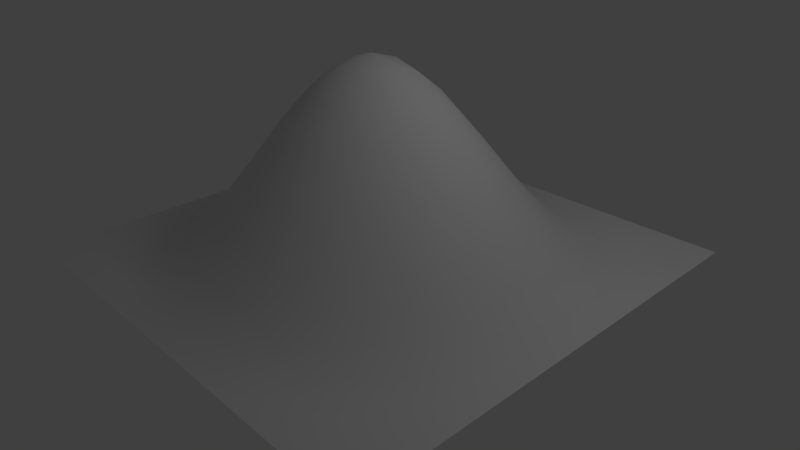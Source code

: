 # Source: fish.blend  (saved by Blender 2.59.0; exported with 4.5.12 LTS)
import bpy
from mathutils import Matrix  # noqa: F401  (used for matrix-valued properties, if any)

bpy.ops.wm.read_factory_settings(use_empty=True)
scene = bpy.context.scene
scene.name = 'Scene'

# ---- collections
col_collection_1 = bpy.data.collections.new('Collection 1'); scene.collection.children.link(col_collection_1)
col_collection_6 = bpy.data.collections.new('Collection 6'); scene.collection.children.link(col_collection_6)

# ---- materials (node trees are filled in below, after node groups)
mat_material_001 = bpy.data.materials.new('Material.001')
mat_material_001.alpha_threshold = 0.0
mat_material_001.use_transparent_shadow = False
mat_material_001.roughness = 0.5
mat_material_001.line_color = (0.0, 0.0, 0.0, 1.0)

# ---- material node trees

# ---- world
world_world = bpy.data.worlds.new('World'); scene.world = world_world
world_world.color = (0.05088, 0.05088, 0.05088)
world_world.use_sun_shadow = False
world_world.sun_shadow_jitter_overblur = 0.0
world_world.cycles.sampling_method = 'MANUAL'
world_world.cycles.sample_map_resolution = 256

# ---- cameras
cam_camera = bpy.data.cameras.new('Camera')
cam_camera.clip_end = 100.0
cam_camera.lens = 35.0
cam_camera.ortho_scale = 7.314
cam_camera.dof.focus_distance = 0.0
cam_camera.dof.aperture_fstop = 128.0

# ---- lights
light_lamp = bpy.data.lights.new('Lamp', 'POINT')
light_lamp.transmission_factor = 0.0
light_lamp.cutoff_distance = 30.0
light_lamp.energy = 100.0
light_lamp.shadow_buffer_clip_start = 1.001
light_lamp.shadow_soft_size = 1.0
light_lamp.shadow_maximum_resolution = 0.006
light_lamp.use_absolute_resolution = True
light_lamp.cycles.use_multiple_importance_sampling = False

# ---- meshes
me_plane = bpy.data.meshes.new('Plane')
me_plane.from_pydata([(3.427, 3.427, 0.0), (3.427, -3.427, 0.0), (-3.427, -3.427, 0.0), (-3.427, 3.427, 0.0), (-2.043e-07, -3.427, 0.0), (3.427, 0.0, 0.0), (6.128e-07, 3.427, 0.0), (-3.427, 1.021e-06, 0.0), (2.043e-07, 5.106e-07, 2.888), (1.713, -3.427, 0.0), (-1.713, -3.427, 0.0), (3.427, 1.713, 0.0), (3.427, -1.713, 0.0), (1.713, 3.427, 0.0), (-1.713, 3.427, 0.0), (-3.427, -1.713, 0.0), (-3.427, 1.713, 0.0), (-1.713, 7.66e-07, 1.387), (4.085e-07, 1.713, 1.387), (1.713, 2.553e-07, 1.387), (0.0, -1.713, 1.387), (-1.713, 1.713, 0.5326), (1.713, 1.713, 0.5326), (-1.713, -1.713, 0.5326), (1.713, -1.713, 0.5326), (2.57, -3.427, 0.0), (0.8567, -3.427, 0.0), (-2.57, -3.427, 0.0), (-0.8567, -3.427, 0.0), (3.427, 2.57, 0.0), (3.427, 0.8567, 0.0), (3.427, -2.57, 0.0), (3.427, -0.8567, 0.0), (2.57, 3.427, 0.0), (0.8567, 3.427, 0.0), (-2.57, 3.427, 0.0), (-0.8567, 3.427, 0.0), (-3.427, -2.57, 0.0), (-3.427, -0.8567, 0.0), (-3.427, 2.57, 0.0), (-3.427, 0.8567, 0.0), (-0.8567, 6.383e-07, 2.415), (-2.57, 8.936e-07, 0.3888), (3.064e-07, 0.8567, 2.415), (5.106e-07, 2.57, 0.3888), (0.8567, 3.83e-07, 2.415), (2.57, 1.277e-07, 0.3888), (-1.021e-07, -2.57, 0.3888), (1.021e-07, -0.8567, 2.415), (-2.57, 1.713, 0.04616), (-1.713, 2.57, 0.04616), (-0.8567, 1.713, 1.127), (-1.713, 0.8567, 1.127), (0.8567, 1.713, 1.127), (1.713, 2.57, 0.04616), (2.57, 1.713, 0.04616), (1.713, 0.8567, 1.127), (-2.57, -1.713, 0.04616), (-1.713, -0.8567, 1.127), (-0.8567, -1.713, 1.127), (-1.713, -2.57, 0.04616), (0.8567, -1.713, 1.127), (1.713, -0.8567, 1.127), (2.57, -1.713, 0.04616), (1.713, -2.57, 0.04616), (-2.57, 2.57, 0.0), (-0.8567, 2.57, 0.2695), (-2.57, 0.8567, 0.2695), (-0.8567, 0.8567, 2.023), (0.8567, 2.57, 0.2695), (2.57, 2.57, 0.0), (0.8567, 0.8567, 2.023), (2.57, 0.8567, 0.2695), (-2.57, -0.8567, 0.2695), (-0.8567, -0.8567, 2.023), (-2.57, -2.57, 0.0), (-0.8567, -2.57, 0.2695), (0.8567, -0.8567, 2.023), (2.57, -0.8567, 0.2695), (0.8567, -2.57, 0.2695), (2.57, -2.57, 0.0), (2.999, -3.427, 0.0), (2.142, -3.427, 0.0), (0.4284, -3.427, 0.0), (1.285, -3.427, 0.0), (-2.999, -3.427, 0.0), (-2.142, -3.427, 0.0), (-0.4284, -3.427, 0.0), (-1.285, -3.427, 0.0), (3.427, 2.999, 0.0), (3.427, 2.142, 0.0), (3.427, 1.285, 0.0), (3.427, 0.4284, 0.0), (3.427, -2.999, 0.0), (3.427, -2.142, 0.0), (3.427, -0.4284, 0.0), (3.427, -1.285, 0.0), (2.999, 3.427, 0.0), (2.142, 3.427, 0.0), (0.4284, 3.427, 0.0), (1.285, 3.427, 0.0), (-2.999, 3.427, 0.0), (-2.142, 3.427, 0.0), (-0.4284, 3.427, 0.0), (-1.285, 3.427, 0.0), (-3.427, -2.999, 0.0), (-3.427, -2.142, 0.0), (-3.427, -1.285, 0.0), (-3.427, -0.4284, 0.0), (-3.427, 2.999, 0.0), (-3.427, 2.142, 0.0), (-3.427, 0.4284, 0.0), (-3.427, 1.285, 0.0), (-0.4284, 5.745e-07, 2.757), (-1.285, 7.021e-07, 1.934), (-2.999, 9.575e-07, 0.08396), (-2.142, 8.298e-07, 0.8475), (2.553e-07, 0.4284, 2.757), (3.575e-07, 1.285, 1.934), (5.617e-07, 2.999, 0.08396), (4.596e-07, 2.142, 0.8475), (0.4284, 4.468e-07, 2.757), (1.285, 3.192e-07, 1.934), (2.999, 6.383e-08, 0.08396), (2.142, 1.915e-07, 0.8475), (-1.532e-07, -2.999, 0.08396), (-5.106e-08, -2.142, 0.8475), (1.532e-07, -0.4284, 2.757), (5.106e-08, -1.285, 1.934), (-2.999, 1.713, 0.0), (-2.142, 1.713, 0.2433), (-1.713, 2.999, 0.0), (-1.713, 2.142, 0.2433), (-0.4284, 1.713, 1.319), (-1.285, 1.713, 0.8475), (-1.713, 0.4284, 1.319), (-1.713, 1.285, 0.8475), (0.4284, 1.713, 1.319), (1.285, 1.713, 0.8475), (1.713, 2.999, 0.0), (1.713, 2.142, 0.2433), (2.999, 1.713, 0.0), (2.142, 1.713, 0.2433), (1.713, 0.4284, 1.319), (1.713, 1.285, 0.8475), (-2.999, -1.713, 0.0), (-2.142, -1.713, 0.2433), (-1.713, -0.4284, 1.319), (-1.713, -1.285, 0.8475), (-0.4284, -1.713, 1.319), (-1.285, -1.713, 0.8475), (-1.713, -2.999, 0.0), (-1.713, -2.142, 0.2433), (0.4284, -1.713, 1.319), (1.285, -1.713, 0.8475), (1.713, -0.4284, 1.319), (1.713, -1.285, 0.8475), (2.999, -1.713, 0.0), (2.142, -1.713, 0.2433), (1.713, -2.999, 0.0), (1.713, -2.142, 0.2433), (-2.999, 2.57, 0.0), (-2.57, 2.999, 0.0), (-2.142, 2.57, 0.0), (-2.57, 2.142, 0.0), (-1.285, 2.57, 0.1527), (-0.8567, 2.999, 0.03612), (-0.4284, 2.57, 0.3567), (-0.8567, 2.142, 0.6573), (-2.999, 0.8567, 0.03612), (-2.57, 1.285, 0.1527), (-2.142, 0.8567, 0.6573), (-2.57, 0.4284, 0.3567), (-1.285, 0.8567, 1.606), (-0.8567, 1.285, 1.606), (-0.4284, 0.8567, 2.311), (-0.8567, 0.4284, 2.311), (0.4284, 2.57, 0.3567), (0.8567, 2.999, 0.03612), (1.285, 2.57, 0.1527), (0.8567, 2.142, 0.6573), (2.142, 2.57, 0.0), (2.57, 2.999, 0.0), (2.999, 2.57, 0.0), (2.57, 2.142, 0.0), (0.4284, 0.8567, 2.311), (0.8567, 1.285, 1.606), (1.285, 0.8567, 1.606), (0.8567, 0.4284, 2.311), (2.142, 0.8567, 0.6573), (2.57, 1.285, 0.1527), (2.999, 0.8567, 0.03612), (2.57, 0.4284, 0.3567), (-2.999, -0.8567, 0.03612), (-2.57, -0.4284, 0.3567), (-2.142, -0.8567, 0.6573), (-2.57, -1.285, 0.1527), (-1.285, -0.8567, 1.606), (-0.8567, -0.4284, 2.311), (-0.4284, -0.8567, 2.311), (-0.8567, -1.285, 1.606), (-2.999, -2.57, 0.0), (-2.57, -2.142, 0.0), (-2.142, -2.57, 0.0), (-2.57, -2.999, 0.0), (-1.285, -2.57, 0.1527), (-0.8567, -2.142, 0.6573), (-0.4284, -2.57, 0.3567), (-0.8567, -2.999, 0.03612), (0.4284, -0.8567, 2.311), (0.8567, -0.4284, 2.311), (1.285, -0.8567, 1.606), (0.8567, -1.285, 1.606), (2.142, -0.8567, 0.6573), (2.57, -0.4284, 0.3567), (2.999, -0.8567, 0.03612), (2.57, -1.285, 0.1527), (0.4284, -2.57, 0.3567), (0.8567, -2.142, 0.6573), (1.285, -2.57, 0.1527), (0.8567, -2.999, 0.03612), (2.142, -2.57, 0.0), (2.57, -2.142, 0.0), (2.999, -2.57, 0.0), (2.57, -2.999, 0.0), (-2.999, 2.999, 0.0), (-2.142, 2.999, 0.0), (-2.999, 2.142, 0.0), (-2.142, 2.142, 0.07007), (-1.285, 2.999, 0.004503), (-0.4284, 2.999, 0.07007), (-1.285, 2.142, 0.4576), (-0.4284, 2.142, 0.7973), (-2.999, 1.285, 0.004503), (-2.142, 1.285, 0.4576), (-2.999, 0.4284, 0.07007), (-2.142, 0.4284, 0.7973), (-1.285, 1.285, 1.253), (-0.4284, 1.285, 1.848), (-1.285, 0.4284, 1.848), (-0.4284, 0.4284, 2.637), (0.4284, 2.999, 0.07007), (1.285, 2.999, 0.004503), (0.4284, 2.142, 0.7973), (1.285, 2.142, 0.4576), (2.142, 2.999, 0.0), (2.999, 2.999, 0.0), (2.142, 2.142, 0.07007), (2.999, 2.142, 0.0), (0.4284, 1.285, 1.848), (1.285, 1.285, 1.253), (0.4284, 0.4284, 2.637), (1.285, 0.4284, 1.848), (2.142, 1.285, 0.4576), (2.999, 1.285, 0.004503), (2.142, 0.4284, 0.7973), (2.999, 0.4284, 0.07007), (-2.999, -0.4284, 0.07007), (-2.142, -0.4284, 0.7973), (-2.999, -1.285, 0.004503), (-2.142, -1.285, 0.4576), (-1.285, -0.4284, 1.848), (-0.4284, -0.4284, 2.637), (-1.285, -1.285, 1.253), (-0.4284, -1.285, 1.848), (-2.999, -2.142, 0.0), (-2.142, -2.142, 0.07007), (-2.999, -2.999, 0.0), (-2.142, -2.999, 0.0), (-1.285, -2.142, 0.4576), (-0.4284, -2.142, 0.7973), (-1.285, -2.999, 0.004503), (-0.4284, -2.999, 0.07007), (0.4284, -0.4284, 2.637), (1.285, -0.4284, 1.848), (0.4284, -1.285, 1.848), (1.285, -1.285, 1.253), (2.142, -0.4284, 0.7973), (2.999, -0.4284, 0.07007), (2.142, -1.285, 0.4576), (2.999, -1.285, 0.004503), (0.4284, -2.142, 0.7973), (1.285, -2.142, 0.4576), (0.4284, -2.999, 0.07007), (1.285, -2.999, 0.004503), (2.142, -2.142, 0.07007), (2.999, -2.142, 0.0), (2.142, -2.999, 0.0), (2.999, -2.999, 0.0)], [], [(101, 3, 109, 225), (35, 101, 225, 162), (225, 109, 39, 161), (162, 225, 161, 65), (102, 35, 162, 226), (14, 102, 226, 131), (226, 162, 65, 163), (131, 226, 163, 50), (161, 39, 110, 227), (65, 161, 227, 164), (227, 110, 16, 129), (164, 227, 129, 49), (163, 65, 164, 228), (50, 163, 228, 132), (228, 164, 49, 130), (132, 228, 130, 21), (104, 14, 131, 229), (36, 104, 229, 166), (229, 131, 50, 165), (166, 229, 165, 66), (103, 36, 166, 230), (6, 103, 230, 119), (230, 166, 66, 167), (119, 230, 167, 44), (165, 50, 132, 231), (66, 165, 231, 168), (231, 132, 21, 134), (168, 231, 134, 51), (167, 66, 168, 232), (44, 167, 232, 120), (232, 168, 51, 133), (120, 232, 133, 18), (129, 16, 112, 233), (49, 129, 233, 170), (233, 112, 40, 169), (170, 233, 169, 67), (130, 49, 170, 234), (21, 130, 234, 136), (234, 170, 67, 171), (136, 234, 171, 52), (169, 40, 111, 235), (67, 169, 235, 172), (235, 111, 7, 115), (172, 235, 115, 42), (171, 67, 172, 236), (52, 171, 236, 135), (236, 172, 42, 116), (135, 236, 116, 17), (134, 21, 136, 237), (51, 134, 237, 174), (237, 136, 52, 173), (174, 237, 173, 68), (133, 51, 174, 238), (18, 133, 238, 118), (238, 174, 68, 175), (118, 238, 175, 43), (173, 52, 135, 239), (68, 173, 239, 176), (239, 135, 17, 114), (176, 239, 114, 41), (175, 68, 176, 240), (43, 175, 240, 117), (240, 176, 41, 113), (117, 240, 113, 8), (99, 6, 119, 241), (34, 99, 241, 178), (241, 119, 44, 177), (178, 241, 177, 69), (100, 34, 178, 242), (13, 100, 242, 139), (242, 178, 69, 179), (139, 242, 179, 54), (177, 44, 120, 243), (69, 177, 243, 180), (243, 120, 18, 137), (180, 243, 137, 53), (179, 69, 180, 244), (54, 179, 244, 140), (244, 180, 53, 138), (140, 244, 138, 22), (98, 13, 139, 245), (33, 98, 245, 182), (245, 139, 54, 181), (182, 245, 181, 70), (97, 33, 182, 246), (0, 97, 246, 89), (246, 182, 70, 183), (89, 246, 183, 29), (181, 54, 140, 247), (70, 181, 247, 184), (247, 140, 22, 142), (184, 247, 142, 55), (183, 70, 184, 248), (29, 183, 248, 90), (248, 184, 55, 141), (90, 248, 141, 11), (137, 18, 118, 249), (53, 137, 249, 186), (249, 118, 43, 185), (186, 249, 185, 71), (138, 53, 186, 250), (22, 138, 250, 144), (250, 186, 71, 187), (144, 250, 187, 56), (185, 43, 117, 251), (71, 185, 251, 188), (251, 117, 8, 121), (188, 251, 121, 45), (187, 71, 188, 252), (56, 187, 252, 143), (252, 188, 45, 122), (143, 252, 122, 19), (142, 22, 144, 253), (55, 142, 253, 190), (253, 144, 56, 189), (190, 253, 189, 72), (141, 55, 190, 254), (11, 141, 254, 91), (254, 190, 72, 191), (91, 254, 191, 30), (189, 56, 143, 255), (72, 189, 255, 192), (255, 143, 19, 124), (192, 255, 124, 46), (191, 72, 192, 256), (30, 191, 256, 92), (256, 192, 46, 123), (92, 256, 123, 5), (115, 7, 108, 257), (42, 115, 257, 194), (257, 108, 38, 193), (194, 257, 193, 73), (116, 42, 194, 258), (17, 116, 258, 147), (258, 194, 73, 195), (147, 258, 195, 58), (193, 38, 107, 259), (73, 193, 259, 196), (259, 107, 15, 145), (196, 259, 145, 57), (195, 73, 196, 260), (58, 195, 260, 148), (260, 196, 57, 146), (148, 260, 146, 23), (114, 17, 147, 261), (41, 114, 261, 198), (261, 147, 58, 197), (198, 261, 197, 74), (113, 41, 198, 262), (8, 113, 262, 127), (262, 198, 74, 199), (127, 262, 199, 48), (197, 58, 148, 263), (74, 197, 263, 200), (263, 148, 23, 150), (200, 263, 150, 59), (199, 74, 200, 264), (48, 199, 264, 128), (264, 200, 59, 149), (128, 264, 149, 20), (145, 15, 106, 265), (57, 145, 265, 202), (265, 106, 37, 201), (202, 265, 201, 75), (146, 57, 202, 266), (23, 146, 266, 152), (266, 202, 75, 203), (152, 266, 203, 60), (201, 37, 105, 267), (75, 201, 267, 204), (267, 105, 2, 85), (204, 267, 85, 27), (203, 75, 204, 268), (60, 203, 268, 151), (268, 204, 27, 86), (151, 268, 86, 10), (150, 23, 152, 269), (59, 150, 269, 206), (269, 152, 60, 205), (206, 269, 205, 76), (149, 59, 206, 270), (20, 149, 270, 126), (270, 206, 76, 207), (126, 270, 207, 47), (205, 60, 151, 271), (76, 205, 271, 208), (271, 151, 10, 88), (208, 271, 88, 28), (207, 76, 208, 272), (47, 207, 272, 125), (272, 208, 28, 87), (125, 272, 87, 4), (121, 8, 127, 273), (45, 121, 273, 210), (273, 127, 48, 209), (210, 273, 209, 77), (122, 45, 210, 274), (19, 122, 274, 155), (274, 210, 77, 211), (155, 274, 211, 62), (209, 48, 128, 275), (77, 209, 275, 212), (275, 128, 20, 153), (212, 275, 153, 61), (211, 77, 212, 276), (62, 211, 276, 156), (276, 212, 61, 154), (156, 276, 154, 24), (124, 19, 155, 277), (46, 124, 277, 214), (277, 155, 62, 213), (214, 277, 213, 78), (123, 46, 214, 278), (5, 123, 278, 95), (278, 214, 78, 215), (95, 278, 215, 32), (213, 62, 156, 279), (78, 213, 279, 216), (279, 156, 24, 158), (216, 279, 158, 63), (215, 78, 216, 280), (32, 215, 280, 96), (280, 216, 63, 157), (96, 280, 157, 12), (153, 20, 126, 281), (61, 153, 281, 218), (281, 126, 47, 217), (218, 281, 217, 79), (154, 61, 218, 282), (24, 154, 282, 160), (282, 218, 79, 219), (160, 282, 219, 64), (217, 47, 125, 283), (79, 217, 283, 220), (283, 125, 4, 83), (220, 283, 83, 26), (219, 79, 220, 284), (64, 219, 284, 159), (284, 220, 26, 84), (159, 284, 84, 9), (158, 24, 160, 285), (63, 158, 285, 222), (285, 160, 64, 221), (222, 285, 221, 80), (157, 63, 222, 286), (12, 157, 286, 94), (286, 222, 80, 223), (94, 286, 223, 31), (221, 64, 159, 287), (80, 221, 287, 224), (287, 159, 9, 82), (224, 287, 82, 25), (223, 80, 224, 288), (31, 223, 288, 93), (288, 224, 25, 81), (93, 288, 81, 1)])
me_plane.polygons.foreach_set('use_smooth', [True] * 256)
_uv = me_plane.uv_layers.new(name='UVTex')
_uv.uv.foreach_set('vector', [0.0625, 1.0, 2.037e-07, 1.0, 2.037e-07, 0.9375, 0.0625, 0.9375, 0.125, 1.0, 0.0625, 1.0, 0.0625, 0.9375, 0.125, 0.9375, 0.0625, 0.9375, 2.037e-07, 0.9375, 1.527e-07, 0.875, 0.0625, 0.875, 0.125, 0.9375, 0.0625, 0.9375, 0.0625, 0.875, 0.125, 0.875, 0.1875, 1.0, 0.125, 1.0, 0.125, 0.9375, 0.1875, 0.9375, 0.25, 1.0, 0.1875, 1.0, 0.1875, 0.9375, 0.25, 0.9375, 0.1875, 0.9375, 0.125, 0.9375, 0.125, 0.875, 0.1875, 0.875, 0.25, 0.9375, 0.1875, 0.9375, 0.1875, 0.875, 0.25, 0.875, 0.0625, 0.875, 1.527e-07, 0.875, 1.527e-07, 0.8125, 0.0625, 0.8125, 0.125, 0.875, 0.0625, 0.875, 0.0625, 0.8125, 0.125, 0.8125, 0.0625, 0.8125, 1.527e-07, 0.8125, 1.527e-07, 0.75, 0.0625, 0.75, 0.125, 0.8125, 0.0625, 0.8125, 0.0625, 0.75, 0.125, 0.75, 0.1875, 0.875, 0.125, 0.875, 0.125, 0.8125, 0.1875, 0.8125, 0.25, 0.875, 0.1875, 0.875, 0.1875, 0.8125, 0.25, 0.8125, 0.1875, 0.8125, 0.125, 0.8125, 0.125, 0.75, 0.1875, 0.75, 0.25, 0.8125, 0.1875, 0.8125, 0.1875, 0.75, 0.25, 0.75, 0.3125, 1.0, 0.25, 1.0, 0.25, 0.9375, 0.3125, 0.9375, 0.375, 1.0, 0.3125, 1.0, 0.3125, 0.9375, 0.375, 0.9375, 0.3125, 0.9375, 0.25, 0.9375, 0.25, 0.875, 0.3125, 0.875, 0.375, 0.9375, 0.3125, 0.9375, 0.3125, 0.875, 0.375, 0.875, 0.4375, 1.0, 0.375, 1.0, 0.375, 0.9375, 0.4375, 0.9375, 0.5, 1.0, 0.4375, 1.0, 0.4375, 0.9375, 0.5, 0.9375, 0.4375, 0.9375, 0.375, 0.9375, 0.375, 0.875, 0.4375, 0.875, 0.5, 0.9375, 0.4375, 0.9375, 0.4375, 0.875, 0.5, 0.875, 0.3125, 0.875, 0.25, 0.875, 0.25, 0.8125, 0.3125, 0.8125, 0.375, 0.875, 0.3125, 0.875, 0.3125, 0.8125, 0.375, 0.8125, 0.3125, 0.8125, 0.25, 0.8125, 0.25, 0.75, 0.3125, 0.75, 0.375, 0.8125, 0.3125, 0.8125, 0.3125, 0.75, 0.375, 0.75, 0.4375, 0.875, 0.375, 0.875, 0.375, 0.8125, 0.4375, 0.8125, 0.5, 0.875, 0.4375, 0.875, 0.4375, 0.8125, 0.5, 0.8125, 0.4375, 0.8125, 0.375, 0.8125, 0.375, 0.75, 0.4375, 0.75, 0.5, 0.8125, 0.4375, 0.8125, 0.4375, 0.75, 0.5, 0.75, 0.0625, 0.75, 1.527e-07, 0.75, 1.527e-07, 0.6875, 0.0625, 0.6875, 0.125, 0.75, 0.0625, 0.75, 0.0625, 0.6875, 0.125, 0.6875, 0.0625, 0.6875, 1.527e-07, 0.6875, 1.527e-07, 0.625, 0.0625, 0.625, 0.125, 0.6875, 0.0625, 0.6875, 0.0625, 0.625, 0.125, 0.625, 0.1875, 0.75, 0.125, 0.75, 0.125, 0.6875, 0.1875, 0.6875, 0.25, 0.75, 0.1875, 0.75, 0.1875, 0.6875, 0.25, 0.6875, 0.1875, 0.6875, 0.125, 0.6875, 0.125, 0.625, 0.1875, 0.625, 0.25, 0.6875, 0.1875, 0.6875, 0.1875, 0.625, 0.25, 0.625, 0.0625, 0.625, 1.527e-07, 0.625, 1.018e-07, 0.5625, 0.0625, 0.5625, 0.125, 0.625, 0.0625, 0.625, 0.0625, 0.5625, 0.125, 0.5625, 0.0625, 0.5625, 1.018e-07, 0.5625, 1.018e-07, 0.5, 0.0625, 0.5, 0.125, 0.5625, 0.0625, 0.5625, 0.0625, 0.5, 0.125, 0.5, 0.1875, 0.625, 0.125, 0.625, 0.125, 0.5625, 0.1875, 0.5625, 0.25, 0.625, 0.1875, 0.625, 0.1875, 0.5625, 0.25, 0.5625, 0.1875, 0.5625, 0.125, 0.5625, 0.125, 0.5, 0.1875, 0.5, 0.25, 0.5625, 0.1875, 0.5625, 0.1875, 0.5, 0.25, 0.5, 0.3125, 0.75, 0.25, 0.75, 0.25, 0.6875, 0.3125, 0.6875, 0.375, 0.75, 0.3125, 0.75, 0.3125, 0.6875, 0.375, 0.6875, 0.3125, 0.6875, 0.25, 0.6875, 0.25, 0.625, 0.3125, 0.625, 0.375, 0.6875, 0.3125, 0.6875, 0.3125, 0.625, 0.375, 0.625, 0.4375, 0.75, 0.375, 0.75, 0.375, 0.6875, 0.4375, 0.6875, 0.5, 0.75, 0.4375, 0.75, 0.4375, 0.6875, 0.5, 0.6875, 0.4375, 0.6875, 0.375, 0.6875, 0.375, 0.625, 0.4375, 0.625, 0.5, 0.6875, 0.4375, 0.6875, 0.4375, 0.625, 0.5, 0.625, 0.3125, 0.625, 0.25, 0.625, 0.25, 0.5625, 0.3125, 0.5625, 0.375, 0.625, 0.3125, 0.625, 0.3125, 0.5625, 0.375, 0.5625, 0.3125, 0.5625, 0.25, 0.5625, 0.25, 0.5, 0.3125, 0.5, 0.375, 0.5625, 0.3125, 0.5625, 0.3125, 0.5, 0.375, 0.5, 0.4375, 0.625, 0.375, 0.625, 0.375, 0.5625, 0.4375, 0.5625, 0.5, 0.625, 0.4375, 0.625, 0.4375, 0.5625, 0.5, 0.5625, 0.4375, 0.5625, 0.375, 0.5625, 0.375, 0.5, 0.4375, 0.5, 0.5, 0.5625, 0.4375, 0.5625, 0.4375, 0.5, 0.5, 0.5, 0.5625, 1.0, 0.5, 1.0, 0.5, 0.9375, 0.5625, 0.9375, 0.625, 1.0, 0.5625, 1.0, 0.5625, 0.9375, 0.625, 0.9375, 0.5625, 0.9375, 0.5, 0.9375, 0.5, 0.875, 0.5625, 0.875, 0.625, 0.9375, 0.5625, 0.9375, 0.5625, 0.875, 0.625, 0.875, 0.6875, 1.0, 0.625, 1.0, 0.625, 0.9375, 0.6875, 0.9375, 0.75, 1.0, 0.6875, 1.0, 0.6875, 0.9375, 0.75, 0.9375, 0.6875, 0.9375, 0.625, 0.9375, 0.625, 0.875, 0.6875, 0.875, 0.75, 0.9375, 0.6875, 0.9375, 0.6875, 0.875, 0.75, 0.875, 0.5625, 0.875, 0.5, 0.875, 0.5, 0.8125, 0.5625, 0.8125, 0.625, 0.875, 0.5625, 0.875, 0.5625, 0.8125, 0.625, 0.8125, 0.5625, 0.8125, 0.5, 0.8125, 0.5, 0.75, 0.5625, 0.75, 0.625, 0.8125, 0.5625, 0.8125, 0.5625, 0.75, 0.625, 0.75, 0.6875, 0.875, 0.625, 0.875, 0.625, 0.8125, 0.6875, 0.8125, 0.75, 0.875, 0.6875, 0.875, 0.6875, 0.8125, 0.75, 0.8125, 0.6875, 0.8125, 0.625, 0.8125, 0.625, 0.75, 0.6875, 0.75, 0.75, 0.8125, 0.6875, 0.8125, 0.6875, 0.75, 0.75, 0.75, 0.8125, 1.0, 0.75, 1.0, 0.75, 0.9375, 0.8125, 0.9375, 0.875, 1.0, 0.8125, 1.0, 0.8125, 0.9375, 0.875, 0.9375, 0.8125, 0.9375, 0.75, 0.9375, 0.75, 0.875, 0.8125, 0.875, 0.875, 0.9375, 0.8125, 0.9375, 0.8125, 0.875, 0.875, 0.875, 0.9375, 1.0, 0.875, 1.0, 0.875, 0.9375, 0.9375, 0.9375, 1.0, 1.0, 0.9375, 1.0, 0.9375, 0.9375, 1.0, 0.9375, 0.9375, 0.9375, 0.875, 0.9375, 0.875, 0.875, 0.9375, 0.875, 1.0, 0.9375, 0.9375, 0.9375, 0.9375, 0.875, 1.0, 0.875, 0.8125, 0.875, 0.75, 0.875, 0.75, 0.8125, 0.8125, 0.8125, 0.875, 0.875, 0.8125, 0.875, 0.8125, 0.8125, 0.875, 0.8125, 0.8125, 0.8125, 0.75, 0.8125, 0.75, 0.75, 0.8125, 0.75, 0.875, 0.8125, 0.8125, 0.8125, 0.8125, 0.75, 0.875, 0.75, 0.9375, 0.875, 0.875, 0.875, 0.875, 0.8125, 0.9375, 0.8125, 1.0, 0.875, 0.9375, 0.875, 0.9375, 0.8125, 1.0, 0.8125, 0.9375, 0.8125, 0.875, 0.8125, 0.875, 0.75, 0.9375, 0.75, 1.0, 0.8125, 0.9375, 0.8125, 0.9375, 0.75, 1.0, 0.75, 0.5625, 0.75, 0.5, 0.75, 0.5, 0.6875, 0.5625, 0.6875, 0.625, 0.75, 0.5625, 0.75, 0.5625, 0.6875, 0.625, 0.6875, 0.5625, 0.6875, 0.5, 0.6875, 0.5, 0.625, 0.5625, 0.625, 0.625, 0.6875, 0.5625, 0.6875, 0.5625, 0.625, 0.625, 0.625, 0.6875, 0.75, 0.625, 0.75, 0.625, 0.6875, 0.6875, 0.6875, 0.75, 0.75, 0.6875, 0.75, 0.6875, 0.6875, 0.75, 0.6875, 0.6875, 0.6875, 0.625, 0.6875, 0.625, 0.625, 0.6875, 0.625, 0.75, 0.6875, 0.6875, 0.6875, 0.6875, 0.625, 0.75, 0.625, 0.5625, 0.625, 0.5, 0.625, 0.5, 0.5625, 0.5625, 0.5625, 0.625, 0.625, 0.5625, 0.625, 0.5625, 0.5625, 0.625, 0.5625, 0.5625, 0.5625, 0.5, 0.5625, 0.5, 0.5, 0.5625, 0.5, 0.625, 0.5625, 0.5625, 0.5625, 0.5625, 0.5, 0.625, 0.5, 0.6875, 0.625, 0.625, 0.625, 0.625, 0.5625, 0.6875, 0.5625, 0.75, 0.625, 0.6875, 0.625, 0.6875, 0.5625, 0.75, 0.5625, 0.6875, 0.5625, 0.625, 0.5625, 0.625, 0.5, 0.6875, 0.5, 0.75, 0.5625, 0.6875, 0.5625, 0.6875, 0.5, 0.75, 0.5, 0.8125, 0.75, 0.75, 0.75, 0.75, 0.6875, 0.8125, 0.6875, 0.875, 0.75, 0.8125, 0.75, 0.8125, 0.6875, 0.875, 0.6875, 0.8125, 0.6875, 0.75, 0.6875, 0.75, 0.625, 0.8125, 0.625, 0.875, 0.6875, 0.8125, 0.6875, 0.8125, 0.625, 0.875, 0.625, 0.9375, 0.75, 0.875, 0.75, 0.875, 0.6875, 0.9375, 0.6875, 1.0, 0.75, 0.9375, 0.75, 0.9375, 0.6875, 1.0, 0.6875, 0.9375, 0.6875, 0.875, 0.6875, 0.875, 0.625, 0.9375, 0.625, 1.0, 0.6875, 0.9375, 0.6875, 0.9375, 0.625, 1.0, 0.625, 0.8125, 0.625, 0.75, 0.625, 0.75, 0.5625, 0.8125, 0.5625, 0.875, 0.625, 0.8125, 0.625, 0.8125, 0.5625, 0.875, 0.5625, 0.8125, 0.5625, 0.75, 0.5625, 0.75, 0.5, 0.8125, 0.5, 0.875, 0.5625, 0.8125, 0.5625, 0.8125, 0.5, 0.875, 0.5, 0.9375, 0.625, 0.875, 0.625, 0.875, 0.5625, 0.9375, 0.5625, 1.0, 0.625, 0.9375, 0.625, 0.9375, 0.5625, 1.0, 0.5625, 0.9375, 0.5625, 0.875, 0.5625, 0.875, 0.5, 0.9375, 0.5, 1.0, 0.5625, 0.9375, 0.5625, 0.9375, 0.5, 1.0, 0.5, 0.0625, 0.5, 1.018e-07, 0.5, 1.018e-07, 0.4375, 0.0625, 0.4375, 0.125, 0.5, 0.0625, 0.5, 0.0625, 0.4375, 0.125, 0.4375, 0.0625, 0.4375, 1.018e-07, 0.4375, 5.091e-08, 0.375, 0.0625, 0.375, 0.125, 0.4375, 0.0625, 0.4375, 0.0625, 0.375, 0.125, 0.375, 0.1875, 0.5, 0.125, 0.5, 0.125, 0.4375, 0.1875, 0.4375, 0.25, 0.5, 0.1875, 0.5, 0.1875, 0.4375, 0.25, 0.4375, 0.1875, 0.4375, 0.125, 0.4375, 0.125, 0.375, 0.1875, 0.375, 0.25, 0.4375, 0.1875, 0.4375, 0.1875, 0.375, 0.25, 0.375, 0.0625, 0.375, 5.091e-08, 0.375, 0.0, 0.3125, 0.0625, 0.3125, 0.125, 0.375, 0.0625, 0.375, 0.0625, 0.3125, 0.125, 0.3125, 0.0625, 0.3125, 0.0, 0.3125, 0.0, 0.25, 0.0625, 0.25, 0.125, 0.3125, 0.0625, 0.3125, 0.0625, 0.25, 0.125, 0.25, 0.1875, 0.375, 0.125, 0.375, 0.125, 0.3125, 0.1875, 0.3125, 0.25, 0.375, 0.1875, 0.375, 0.1875, 0.3125, 0.25, 0.3125, 0.1875, 0.3125, 0.125, 0.3125, 0.125, 0.25, 0.1875, 0.25, 0.25, 0.3125, 0.1875, 0.3125, 0.1875, 0.25, 0.25, 0.25, 0.3125, 0.5, 0.25, 0.5, 0.25, 0.4375, 0.3125, 0.4375, 0.375, 0.5, 0.3125, 0.5, 0.3125, 0.4375, 0.375, 0.4375, 0.3125, 0.4375, 0.25, 0.4375, 0.25, 0.375, 0.3125, 0.375, 0.375, 0.4375, 0.3125, 0.4375, 0.3125, 0.375, 0.375, 0.375, 0.4375, 0.5, 0.375, 0.5, 0.375, 0.4375, 0.4375, 0.4375, 0.5, 0.5, 0.4375, 0.5, 0.4375, 0.4375, 0.5, 0.4375, 0.4375, 0.4375, 0.375, 0.4375, 0.375, 0.375, 0.4375, 0.375, 0.5, 0.4375, 0.4375, 0.4375, 0.4375, 0.375, 0.5, 0.375, 0.3125, 0.375, 0.25, 0.375, 0.25, 0.3125, 0.3125, 0.3125, 0.375, 0.375, 0.3125, 0.375, 0.3125, 0.3125, 0.375, 0.3125, 0.3125, 0.3125, 0.25, 0.3125, 0.25, 0.25, 0.3125, 0.25, 0.375, 0.3125, 0.3125, 0.3125, 0.3125, 0.25, 0.375, 0.25, 0.4375, 0.375, 0.375, 0.375, 0.375, 0.3125, 0.4375, 0.3125, 0.5, 0.375, 0.4375, 0.375, 0.4375, 0.3125, 0.5, 0.3125, 0.4375, 0.3125, 0.375, 0.3125, 0.375, 0.25, 0.4375, 0.25, 0.5, 0.3125, 0.4375, 0.3125, 0.4375, 0.25, 0.5, 0.25, 0.0625, 0.25, 0.0, 0.25, 0.0, 0.1875, 0.0625, 0.1875, 0.125, 0.25, 0.0625, 0.25, 0.0625, 0.1875, 0.125, 0.1875, 0.0625, 0.1875, 0.0, 0.1875, 0.0, 0.125, 0.0625, 0.125, 0.125, 0.1875, 0.0625, 0.1875, 0.0625, 0.125, 0.125, 0.125, 0.1875, 0.25, 0.125, 0.25, 0.125, 0.1875, 0.1875, 0.1875, 0.25, 0.25, 0.1875, 0.25, 0.1875, 0.1875, 0.25, 0.1875, 0.1875, 0.1875, 0.125, 0.1875, 0.125, 0.125, 0.1875, 0.125, 0.25, 0.1875, 0.1875, 0.1875, 0.1875, 0.125, 0.25, 0.125, 0.0625, 0.125, 0.0, 0.125, 0.0, 0.0625, 0.0625, 0.0625, 0.125, 0.125, 0.0625, 0.125, 0.0625, 0.0625, 0.125, 0.0625, 0.0625, 0.0625, 0.0, 0.0625, 0.0, 5.091e-08, 0.0625, 5.091e-08, 0.125, 0.0625, 0.0625, 0.0625, 0.0625, 5.091e-08, 0.125, 5.091e-08, 0.1875, 0.125, 0.125, 0.125, 0.125, 0.0625, 0.1875, 0.0625, 0.25, 0.125, 0.1875, 0.125, 0.1875, 0.0625, 0.25, 0.0625, 0.1875, 0.0625, 0.125, 0.0625, 0.125, 5.091e-08, 0.1875, 5.091e-08, 0.25, 0.0625, 0.1875, 0.0625, 0.1875, 5.091e-08, 0.25, 5.091e-08, 0.3125, 0.25, 0.25, 0.25, 0.25, 0.1875, 0.3125, 0.1875, 0.375, 0.25, 0.3125, 0.25, 0.3125, 0.1875, 0.375, 0.1875, 0.3125, 0.1875, 0.25, 0.1875, 0.25, 0.125, 0.3125, 0.125, 0.375, 0.1875, 0.3125, 0.1875, 0.3125, 0.125, 0.375, 0.125, 0.4375, 0.25, 0.375, 0.25, 0.375, 0.1875, 0.4375, 0.1875, 0.5, 0.25, 0.4375, 0.25, 0.4375, 0.1875, 0.5, 0.1875, 0.4375, 0.1875, 0.375, 0.1875, 0.375, 0.125, 0.4375, 0.125, 0.5, 0.1875, 0.4375, 0.1875, 0.4375, 0.125, 0.5, 0.125, 0.3125, 0.125, 0.25, 0.125, 0.25, 0.0625, 0.3125, 0.0625, 0.375, 0.125, 0.3125, 0.125, 0.3125, 0.0625, 0.375, 0.0625, 0.3125, 0.0625, 0.25, 0.0625, 0.25, 5.091e-08, 0.3125, 5.091e-08, 0.375, 0.0625, 0.3125, 0.0625, 0.3125, 5.091e-08, 0.375, 5.091e-08, 0.4375, 0.125, 0.375, 0.125, 0.375, 0.0625, 0.4375, 0.0625, 0.5, 0.125, 0.4375, 0.125, 0.4375, 0.0625, 0.5, 0.0625, 0.4375, 0.0625, 0.375, 0.0625, 0.375, 5.091e-08, 0.4375, 5.091e-08, 0.5, 0.0625, 0.4375, 0.0625, 0.4375, 5.091e-08, 0.5, 5.091e-08, 0.5625, 0.5, 0.5, 0.5, 0.5, 0.4375, 0.5625, 0.4375, 0.625, 0.5, 0.5625, 0.5, 0.5625, 0.4375, 0.625, 0.4375, 0.5625, 0.4375, 0.5, 0.4375, 0.5, 0.375, 0.5625, 0.375, 0.625, 0.4375, 0.5625, 0.4375, 0.5625, 0.375, 0.625, 0.375, 0.6875, 0.5, 0.625, 0.5, 0.625, 0.4375, 0.6875, 0.4375, 0.75, 0.5, 0.6875, 0.5, 0.6875, 0.4375, 0.75, 0.4375, 0.6875, 0.4375, 0.625, 0.4375, 0.625, 0.375, 0.6875, 0.375, 0.75, 0.4375, 0.6875, 0.4375, 0.6875, 0.375, 0.75, 0.375, 0.5625, 0.375, 0.5, 0.375, 0.5, 0.3125, 0.5625, 0.3125, 0.625, 0.375, 0.5625, 0.375, 0.5625, 0.3125, 0.625, 0.3125, 0.5625, 0.3125, 0.5, 0.3125, 0.5, 0.25, 0.5625, 0.25, 0.625, 0.3125, 0.5625, 0.3125, 0.5625, 0.25, 0.625, 0.25, 0.6875, 0.375, 0.625, 0.375, 0.625, 0.3125, 0.6875, 0.3125, 0.75, 0.375, 0.6875, 0.375, 0.6875, 0.3125, 0.75, 0.3125, 0.6875, 0.3125, 0.625, 0.3125, 0.625, 0.25, 0.6875, 0.25, 0.75, 0.3125, 0.6875, 0.3125, 0.6875, 0.25, 0.75, 0.25, 0.8125, 0.5, 0.75, 0.5, 0.75, 0.4375, 0.8125, 0.4375, 0.875, 0.5, 0.8125, 0.5, 0.8125, 0.4375, 0.875, 0.4375, 0.8125, 0.4375, 0.75, 0.4375, 0.75, 0.375, 0.8125, 0.375, 0.875, 0.4375, 0.8125, 0.4375, 0.8125, 0.375, 0.875, 0.375, 0.9375, 0.5, 0.875, 0.5, 0.875, 0.4375, 0.9375, 0.4375, 1.0, 0.5, 0.9375, 0.5, 0.9375, 0.4375, 1.0, 0.4375, 0.9375, 0.4375, 0.875, 0.4375, 0.875, 0.375, 0.9375, 0.375, 1.0, 0.4375, 0.9375, 0.4375, 0.9375, 0.375, 1.0, 0.375, 0.8125, 0.375, 0.75, 0.375, 0.75, 0.3125, 0.8125, 0.3125, 0.875, 0.375, 0.8125, 0.375, 0.8125, 0.3125, 0.875, 0.3125, 0.8125, 0.3125, 0.75, 0.3125, 0.75, 0.25, 0.8125, 0.25, 0.875, 0.3125, 0.8125, 0.3125, 0.8125, 0.25, 0.875, 0.25, 0.9375, 0.375, 0.875, 0.375, 0.875, 0.3125, 0.9375, 0.3125, 1.0, 0.375, 0.9375, 0.375, 0.9375, 0.3125, 1.0, 0.3125, 0.9375, 0.3125, 0.875, 0.3125, 0.875, 0.25, 0.9375, 0.25, 1.0, 0.3125, 0.9375, 0.3125, 0.9375, 0.25, 1.0, 0.25, 0.5625, 0.25, 0.5, 0.25, 0.5, 0.1875, 0.5625, 0.1875, 0.625, 0.25, 0.5625, 0.25, 0.5625, 0.1875, 0.625, 0.1875, 0.5625, 0.1875, 0.5, 0.1875, 0.5, 0.125, 0.5625, 0.125, 0.625, 0.1875, 0.5625, 0.1875, 0.5625, 0.125, 0.625, 0.125, 0.6875, 0.25, 0.625, 0.25, 0.625, 0.1875, 0.6875, 0.1875, 0.75, 0.25, 0.6875, 0.25, 0.6875, 0.1875, 0.75, 0.1875, 0.6875, 0.1875, 0.625, 0.1875, 0.625, 0.125, 0.6875, 0.125, 0.75, 0.1875, 0.6875, 0.1875, 0.6875, 0.125, 0.75, 0.125, 0.5625, 0.125, 0.5, 0.125, 0.5, 0.0625, 0.5625, 0.0625, 0.625, 0.125, 0.5625, 0.125, 0.5625, 0.0625, 0.625, 0.0625, 0.5625, 0.0625, 0.5, 0.0625, 0.5, 5.091e-08, 0.5625, 5.091e-08, 0.625, 0.0625, 0.5625, 0.0625, 0.5625, 5.091e-08, 0.625, 5.091e-08, 0.6875, 0.125, 0.625, 0.125, 0.625, 0.0625, 0.6875, 0.0625, 0.75, 0.125, 0.6875, 0.125, 0.6875, 0.0625, 0.75, 0.0625, 0.6875, 0.0625, 0.625, 0.0625, 0.625, 5.091e-08, 0.6875, 5.091e-08, 0.75, 0.0625, 0.6875, 0.0625, 0.6875, 5.091e-08, 0.75, 5.091e-08, 0.8125, 0.25, 0.75, 0.25, 0.75, 0.1875, 0.8125, 0.1875, 0.875, 0.25, 0.8125, 0.25, 0.8125, 0.1875, 0.875, 0.1875, 0.8125, 0.1875, 0.75, 0.1875, 0.75, 0.125, 0.8125, 0.125, 0.875, 0.1875, 0.8125, 0.1875, 0.8125, 0.125, 0.875, 0.125, 0.9375, 0.25, 0.875, 0.25, 0.875, 0.1875, 0.9375, 0.1875, 1.0, 0.25, 0.9375, 0.25, 0.9375, 0.1875, 1.0, 0.1875, 0.9375, 0.1875, 0.875, 0.1875, 0.875, 0.125, 0.9375, 0.125, 1.0, 0.1875, 0.9375, 0.1875, 0.9375, 0.125, 1.0, 0.125, 0.8125, 0.125, 0.75, 0.125, 0.75, 0.0625, 0.8125, 0.0625, 0.875, 0.125, 0.8125, 0.125, 0.8125, 0.0625, 0.875, 0.0625, 0.8125, 0.0625, 0.75, 0.0625, 0.75, 5.091e-08, 0.8125, 5.091e-08, 0.875, 0.0625, 0.8125, 0.0625, 0.8125, 5.091e-08, 0.875, 5.091e-08, 0.9375, 0.125, 0.875, 0.125, 0.875, 0.0625, 0.9375, 0.0625, 1.0, 0.125, 0.9375, 0.125, 0.9375, 0.0625, 1.0, 0.0625, 0.9375, 0.0625, 0.875, 0.0625, 0.875, 5.091e-08, 0.9375, 5.091e-08, 1.0, 0.0625, 0.9375, 0.0625, 0.9375, 5.091e-08, 1.0, 0.0])
me_plane.materials.append(mat_material_001)
me_plane.use_remesh_preserve_volume = False
me_plane.use_remesh_preserve_attributes = False
me_plane.use_mirror_vertex_groups = False
me_plane.update()

# ---- objects
ob_lamp = bpy.data.objects.new('Lamp', light_lamp)
ob_camera = bpy.data.objects.new('Camera', cam_camera)
ob_plane = bpy.data.objects.new('Plane', me_plane)

# ---- transforms, parenting, visibility, modifiers, constraints
ob_lamp.location = (4.076, 1.005, 5.904)
ob_lamp.rotation_euler = (0.6503, 0.05522, 1.866)
ob_lamp.lock_rotations_4d = False
ob_lamp.empty_display_type = 'ARROWS'
ob_lamp.color = (0.0, 0.0, 0.0, 0.0)
ob_lamp.lineart.crease_threshold = 0.0
ob_camera.location = (7.481, -6.508, 5.344)
ob_camera.rotation_euler = (1.109, 0.01082, 0.8149)
ob_camera.lock_rotations_4d = False
ob_camera.empty_display_type = 'ARROWS'
ob_camera.color = (0.0, 0.0, 0.0, 0.0)
ob_camera.display_type = 'WIRE'
ob_camera.lineart.crease_threshold = 0.0
ob_plane.location = (0.0, 0.0, 0.0)
ob_plane.lineart.crease_threshold = 0.0

# ---- collection membership
col_collection_1.objects.link(ob_lamp)
col_collection_1.objects.link(ob_camera)
col_collection_6.objects.link(ob_plane)

# ---- scene / render settings (as saved in the file)
scene.camera = ob_camera
scene.frame_start = 1; scene.frame_end = 250; scene.frame_set(0)
scene.render.engine = 'BLENDER_EEVEE_NEXT'
scene.render.image_settings.color_mode = 'RGB'
scene.render.image_settings.compression = 90
scene.render.resolution_percentage = 50
scene.render.dither_intensity = 0.0
scene.render.bake_margin = 2
scene.render.bake_bias = 0.0
scene.cycles.use_denoising = False
scene.cycles.samples = 10
scene.cycles.sampling_pattern = 'TABULATED_SOBOL'
scene.cycles.light_sampling_threshold = 0.0
scene.cycles.use_adaptive_sampling = False
scene.cycles.use_light_tree = False
scene.cycles.blur_glossy = 0.0
scene.cycles.volume_bounces = 1
scene.cycles.pixel_filter_type = 'GAUSSIAN'
scene.cycles.sample_clamp_indirect = 0.0
scene.view_settings.view_transform = 'Standard'
bpy.context.view_layer.update()
